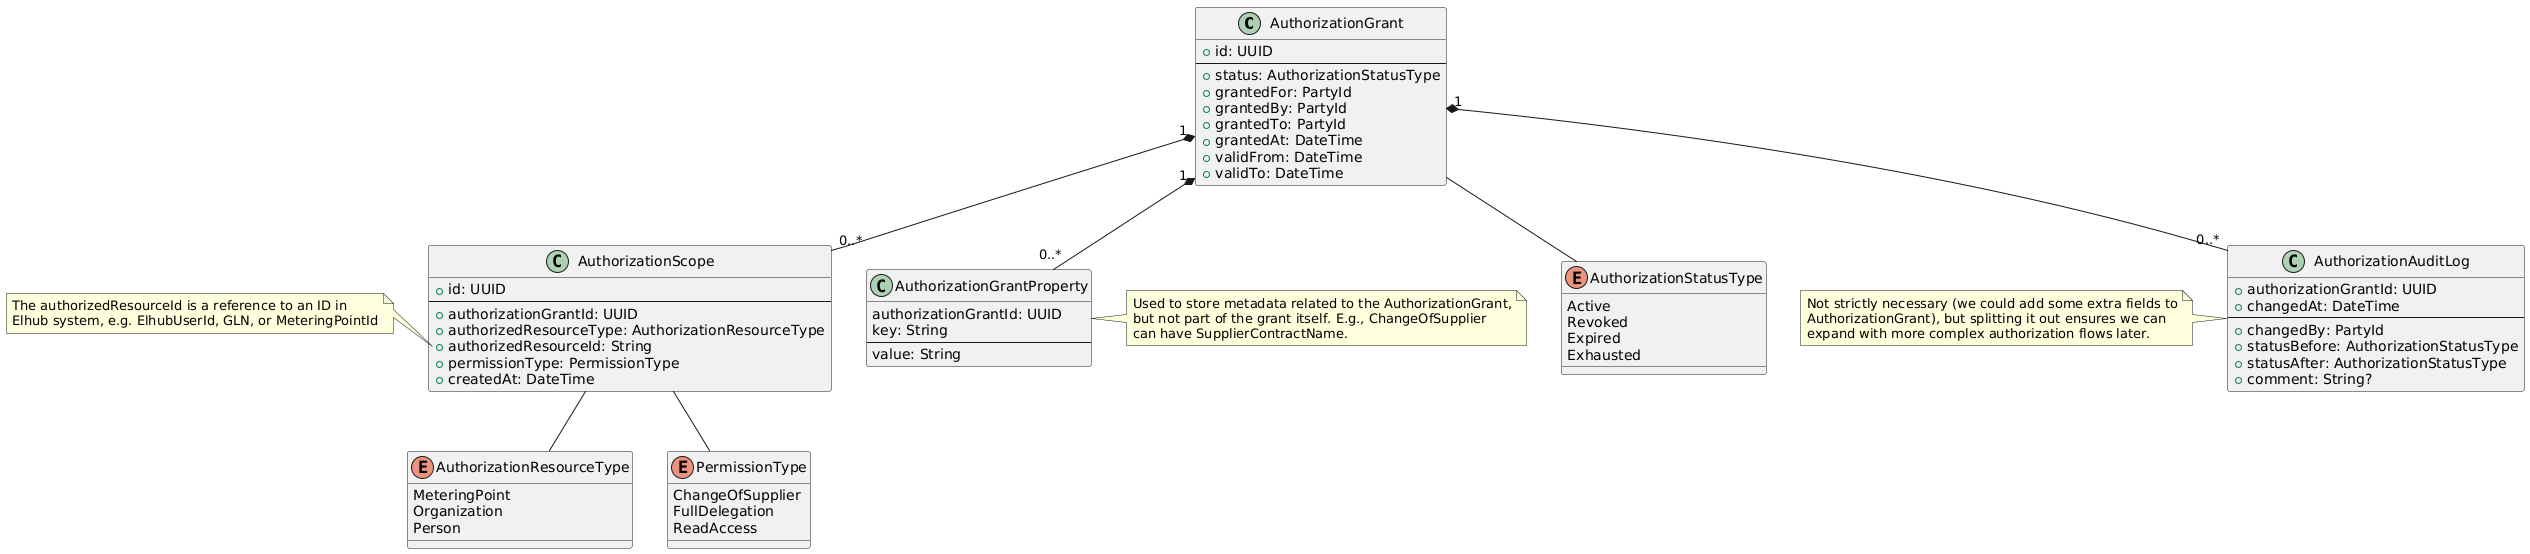

The diagram above was rendered by PlantUML. Its source (embedded in the PNG):
@startuml permission-scheme

class AuthorizationGrant {
  + id: UUID
  --
  + status: AuthorizationStatusType
  + grantedFor: PartyId
  + grantedBy: PartyId
  + grantedTo: PartyId
  + grantedAt: DateTime
  + validFrom: DateTime
  + validTo: DateTime
}

enum AuthorizationStatusType {
  Active
  Revoked
  Expired
  Exhausted
}

class AuthorizationScope {
  + id: UUID
  --
  + authorizationGrantId: UUID
  + authorizedResourceType: AuthorizationResourceType
  + authorizedResourceId: String 
  + permissionType: PermissionType
  + createdAt: DateTime
}
note left of AuthorizationScope::authorizedResourceId
  The authorizedResourceId is a reference to an ID in
  Elhub system, e.g. ElhubUserId, GLN, or MeteringPointId
end note

enum AuthorizationResourceType {
  MeteringPoint
  Organization
  Person
}

enum PermissionType {
  ChangeOfSupplier
  FullDelegation
  ReadAccess
}

class AuthorizationGrantProperty {
  authorizationGrantId: UUID
  key: String
  --
  value: String
}
note right
  Used to store metadata related to the AuthorizationGrant,
  but not part of the grant itself. E.g., ChangeOfSupplier
  can have SupplierContractName.
end note

class AuthorizationAuditLog {
  + authorizationGrantId: UUID
  + changedAt: DateTime
  --
  + changedBy: PartyId
  + statusBefore: AuthorizationStatusType
  + statusAfter: AuthorizationStatusType
  + comment: String?
}
note left of AuthorizationAuditLog
  Not strictly necessary (we could add some extra fields to
  AuthorizationGrant), but splitting it out ensures we can
  expand with more complex authorization flows later.
end note

AuthorizationGrant "1" *-- "0..*" AuthorizationScope
AuthorizationGrant "1" *-- "0..*" AuthorizationGrantProperty
AuthorizationGrant "1" *-- "0..*" AuthorizationAuditLog
AuthorizationGrant -- AuthorizationStatusType
AuthorizationScope -- AuthorizationResourceType
AuthorizationScope -- PermissionType

@enduml